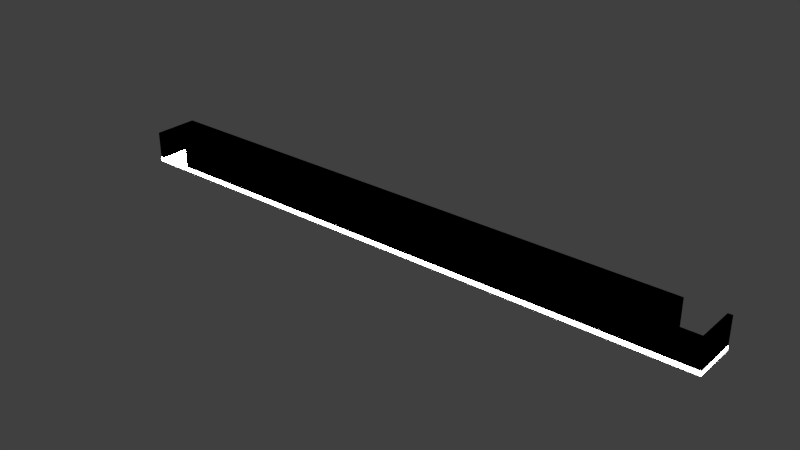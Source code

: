 # Source: generateur.blend  (saved by Blender 2.76.0; exported with 4.5.12 LTS)
import bpy
from mathutils import Matrix  # noqa: F401  (used for matrix-valued properties, if any)

bpy.ops.wm.read_factory_settings(use_empty=True)
scene = bpy.context.scene
scene.name = 'Scene'

# ---- collections
col_collection_1 = bpy.data.collections.new('Collection 1'); scene.collection.children.link(col_collection_1)

# ---- materials (node trees are filled in below, after node groups)
mat_rose_001 = bpy.data.materials.new('rose.001')
mat_rose_001.alpha_threshold = 0.0
mat_rose_001.diffuse_color = (255.0, 255.0, 255.0, 1.0)
mat_rose_001.specular_color = (0.0, 0.0, 0.0)
mat_rose_001.roughness = 0.5
mat_bleu_001 = bpy.data.materials.new('bleu.001')
mat_bleu_001.alpha_threshold = 0.0
mat_bleu_001.diffuse_color = (0.0, 0.0, 0.0, 1.0)
mat_bleu_001.specular_color = (0.0, 0.0, 0.0)
mat_bleu_001.roughness = 0.5

# ---- material node trees

# ---- world
world_world = bpy.data.worlds.new('World'); scene.world = world_world
world_world.color = (0.05088, 0.05088, 0.05088)
world_world.use_sun_shadow = False
world_world.sun_shadow_jitter_overblur = 0.0
world_world.cycles.sampling_method = 'MANUAL'
world_world.cycles.sample_map_resolution = 256

# ---- lights
light_new_lamp_001 = bpy.data.lights.new('New Lamp.001', 'SUN')
light_new_lamp_001.transmission_factor = 0.0
light_new_lamp_001.angle = 0.1993
light_new_lamp_001.energy = 1.0
light_new_lamp_001.shadow_buffer_clip_start = 0.5
light_new_lamp_001.shadow_soft_size = 0.1
light_new_lamp_001.shadow_cascade_max_distance = 1000.0
light_new_lamp_001.cycles.use_multiple_importance_sampling = False

# ---- meshes
me_cube_001 = bpy.data.meshes.new('Cube.001')
me_cube_001.from_pydata([(-0.5, -0.5, 0.0), (-0.5, -0.5, 1.0), (-0.5, 0.5, 0.0), (-0.5, 0.5, 1.0), (0.5, -0.5, 0.0), (0.5, -0.5, 1.0), (0.5, 0.5, 0.0), (0.5, 0.5, 1.0)], [], [(1, 3, 2, 0), (3, 7, 6, 2), (7, 5, 4, 6), (5, 1, 0, 4), (0, 2, 6, 4), (5, 7, 3, 1)])
me_cube_001.materials.append(mat_rose_001)
me_cube_001.use_remesh_preserve_volume = False
me_cube_001.use_remesh_preserve_attributes = False
me_cube_001.use_mirror_vertex_groups = False
me_cube_001.update()
me_mazemesh_001 = bpy.data.meshes.new('MazeMesh.001')
me_mazemesh_001.from_pydata([(-68.0, -5.0, 0.5), (-63.5, -5.0, 0.5), (-67.5, -5.0, 0.5), (0.0, -5.0, 0.5), (-67.5, -0.5, 0.5), (-4.5, -0.5, 0.5), (-63.5, -4.5, 0.5), (-0.5, -4.5, 0.5), (-68.0, 0.0, 0.5), (-0.5, 0.0, 0.5), (-4.5, 0.0, 0.5), (0.0, 0.0, 0.5), (-4.5, 0.0, 3.5), (-68.0, 0.0, 3.5), (-63.5, -4.5, 3.5), (-63.5, -5.0, 3.5), (-67.5, -0.5, 3.5), (-0.5, 0.0, 3.5), (0.0, -5.0, 3.5), (0.0, 0.0, 3.5), (-67.5, -5.0, 3.5), (-0.5, -4.5, 3.5), (-4.5, -0.5, 3.5), (-68.0, -5.0, 3.5)], [], [(10, 8, 13, 12), (8, 0, 23, 13), (6, 14, 21, 7), (1, 3, 18, 15), (18, 19, 17, 21, 14, 15), (5, 22, 16, 4), (16, 22, 12, 13, 23, 20), (9, 7, 21, 17), (2, 4, 16, 20), (6, 7, 9, 11, 3, 1), (10, 5, 4, 2, 0, 8), (6, 1, 15, 14), (5, 10, 12, 22), (11, 9, 17, 19), (0, 2, 20, 23), (11, 19, 18, 3)])
me_mazemesh_001.materials.append(mat_bleu_001)
me_mazemesh_001.use_remesh_preserve_volume = False
me_mazemesh_001.use_remesh_preserve_attributes = False
me_mazemesh_001.use_mirror_vertex_groups = False
me_mazemesh_001.update()

# ---- objects
ob_new_lamp = bpy.data.objects.new('New Lamp', light_new_lamp_001)
ob_base = bpy.data.objects.new('Base', me_cube_001)
ob_maze = bpy.data.objects.new('Maze', me_mazemesh_001)

# ---- transforms, parenting, visibility, modifiers, constraints
ob_new_lamp.location = (0.0, 0.0, 1e+04)
ob_new_lamp.lineart.crease_threshold = 0.0
ob_base.location = (0.0, 0.0, 0.0)
ob_base.scale = (68.0, 5.0, 0.5)
ob_base.lineart.crease_threshold = 0.0
ob_maze.location = (34.0, 2.5, 0.0)
ob_maze.lineart.crease_threshold = 0.0

# ---- collection membership
col_collection_1.objects.link(ob_new_lamp)
col_collection_1.objects.link(ob_base)
col_collection_1.objects.link(ob_maze)

# ---- scene / render settings (as saved in the file)
scene.frame_start = 1; scene.frame_end = 250; scene.frame_set(1)
scene.render.engine = 'CYCLES'
scene.render.resolution_percentage = 50
scene.render.dither_intensity = 0.0
scene.cycles.use_denoising = False
scene.cycles.samples = 10
scene.cycles.sampling_pattern = 'TABULATED_SOBOL'
scene.cycles.light_sampling_threshold = 0.0
scene.cycles.use_adaptive_sampling = False
scene.cycles.use_light_tree = False
scene.cycles.blur_glossy = 0.0
scene.cycles.volume_bounces = 1
scene.cycles.pixel_filter_type = 'GAUSSIAN'
scene.cycles.sample_clamp_indirect = 0.0
scene.view_settings.view_transform = 'Standard'
bpy.context.view_layer.update()

# ---- added for rendering (the .blend has no active camera): camera
cam_auto = bpy.data.cameras.new('AutoCamera')
cam_auto.lens = 50.0
cam_auto.sensor_width = 36.0
cam_auto.clip_end = 1108.6
ob_auto_camera = bpy.data.objects.new('AutoCamera', cam_auto)
scene.collection.objects.link(ob_auto_camera)
ob_auto_camera.location = (63.1682, -75.8018, 52.2845)
ob_auto_camera.rotation_euler = (1.09748, -7.21219e-08, 0.694738)
scene.camera = ob_auto_camera
bpy.context.view_layer.update()
